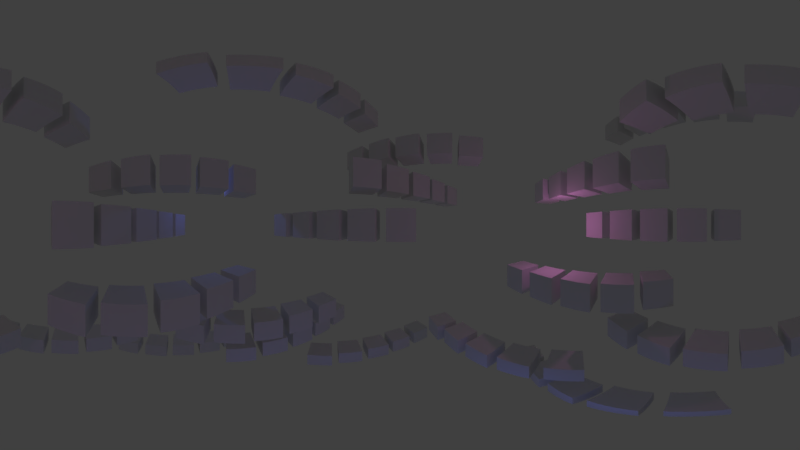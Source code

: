 # Source: skyCubes.blend  (saved by Blender 2.78.0; exported with 4.5.12 LTS)
import bpy
from mathutils import Matrix  # noqa: F401  (used for matrix-valued properties, if any)

bpy.ops.wm.read_factory_settings(use_empty=True)
scene = bpy.context.scene
scene.name = 'Scene'

# ---- collections
col_collection_1 = bpy.data.collections.new('Collection 1'); scene.collection.children.link(col_collection_1)

# ---- world
world_world = bpy.data.worlds.new('World'); scene.world = world_world
world_world.color = (0.05088, 0.05088, 0.05088)
world_world.use_sun_shadow = False
world_world.sun_shadow_jitter_overblur = 0.0
world_world.cycles.sampling_method = 'MANUAL'

# ---- cameras
cam_camera = bpy.data.cameras.new('Camera')
cam_camera.type = 'PANO'
cam_camera.sensor_fit = 'HORIZONTAL'
cam_camera.clip_end = 100.0
cam_camera.lens = 5.0
cam_camera.sensor_width = 5.76
cam_camera.sensor_height = 4.29
cam_camera.display_size = 2.0
cam_camera.panorama_type = 'EQUIRECTANGULAR'
cam_camera.dof.focus_distance = 0.0

# ---- lights
light_point_002 = bpy.data.lights.new('Point.002', 'POINT')
light_point_002.color = (0.1329, 0.1862, 1.0)
light_point_002.transmission_factor = 0.0
light_point_002.energy = 100.0
light_point_002.shadow_buffer_clip_start = 0.5
light_point_002.shadow_soft_size = 0.881
light_point_002.shadow_maximum_resolution = 0.006
light_point_002.use_absolute_resolution = True
light_point_001 = bpy.data.lights.new('Point.001', 'POINT')
light_point_001.color = (0.1329, 0.1862, 1.0)
light_point_001.transmission_factor = 0.0
light_point_001.energy = 100.0
light_point_001.shadow_buffer_clip_start = 0.5
light_point_001.shadow_soft_size = 0.1
light_point_001.shadow_maximum_resolution = 0.006
light_point_001.use_absolute_resolution = True
light_point = bpy.data.lights.new('Point', 'POINT')
light_point.color = (1.0, 0.2899, 0.8291)
light_point.transmission_factor = 0.0
light_point.energy = 100.0
light_point.shadow_buffer_clip_start = 0.5
light_point.shadow_soft_size = 0.1
light_point.shadow_maximum_resolution = 0.006
light_point.use_absolute_resolution = True

# ---- meshes
me_cube_034 = bpy.data.meshes.new('Cube.034')
me_cube_034.from_pydata([(-1.0, -1.0, -1.0), (-1.0, -1.0, 1.0), (-1.0, 1.0, -1.0), (-1.0, 1.0, 1.0), (1.0, -1.0, -1.0), (1.0, -1.0, 1.0), (1.0, 1.0, -1.0), (1.0, 1.0, 1.0), (1.564, -1.0, -1.366), (1.564, -1.0, 0.6337), (1.564, 1.0, -1.366), (1.564, 1.0, 0.6337), (3.564, -1.0, -1.366), (3.564, -1.0, 0.6337), (3.564, 1.0, -1.366), (3.564, 1.0, 0.6337), (4.165, -1.0, -1.586), (4.165, -1.0, 0.4139), (4.165, 1.0, -1.586), (4.165, 1.0, 0.4139), (6.165, -1.0, -1.586), (6.165, -1.0, 0.4139), (6.165, 1.0, -1.586), (6.165, 1.0, 0.4139), (6.729, -1.0, -1.806), (6.729, -1.0, 0.1942), (6.729, 1.0, -1.806), (6.729, 1.0, 0.1942), (8.729, -1.0, -1.806), (8.729, -1.0, 0.1942), (8.729, 1.0, -1.806), (8.729, 1.0, 0.1942), (9.439, -1.0, -1.952), (9.439, -1.0, 0.04765), (9.439, 1.0, -1.952), (9.439, 1.0, 0.04765), (11.44, -1.0, -1.952), (11.44, -1.0, 0.04765), (11.44, 1.0, -1.952), (11.44, 1.0, 0.04765), (1.453, -1.0, -19.04), (2.797, -1.0, -17.56), (1.453, 1.0, -19.04), (2.797, 1.0, -17.56), (2.934, -1.0, -20.38), (4.278, -1.0, -18.9), (2.934, 1.0, -20.38), (4.278, 1.0, -18.9), (-0.4555, -1.0, -17.11), (0.8887, -1.0, -15.63), (-0.4555, 1.0, -17.11), (0.8887, 1.0, -15.63), (1.026, -1.0, -18.45), (2.37, -1.0, -16.97), (1.026, 1.0, -18.45), (2.37, 1.0, -16.97), (-2.206, -1.0, -15.22), (-0.8623, -1.0, -13.74), (-2.206, 1.0, -15.22), (-0.8623, 1.0, -13.74), (-0.7254, -1.0, -16.57), (0.6187, -1.0, -15.09), (-0.7254, 1.0, -16.57), (0.6187, 1.0, -15.09), (-3.984, -1.0, -13.31), (-2.64, -1.0, -11.83), (-3.984, 1.0, -13.31), (-2.64, 1.0, -11.83), (-2.503, -1.0, -14.66), (-1.159, -1.0, -13.18), (-2.503, 1.0, -14.66), (-1.159, 1.0, -13.18), (-5.637, -1.0, -11.32), (-4.293, -1.0, -9.838), (-5.637, 1.0, -11.32), (-4.293, 1.0, -9.838), (-4.156, -1.0, -12.66), (-2.812, -1.0, -11.18), (-4.156, 1.0, -12.66), (-2.812, 1.0, -11.18), (1.875, -7.447, -19.11), (1.905, -7.447, -17.11), (1.875, -5.447, -19.11), (1.905, -5.447, -17.11), (3.875, -7.447, -19.14), (3.904, -7.447, -17.14), (3.875, -5.447, -19.14), (3.904, -5.447, -17.14), (4.433, -7.447, -19.51), (4.463, -7.447, -17.51), (4.433, -5.447, -19.51), (4.463, -5.447, -17.51), (6.433, -7.447, -19.54), (6.463, -7.447, -17.54), (6.433, -5.447, -19.54), (6.463, -5.447, -17.54), (7.03, -7.447, -19.77), (7.06, -7.447, -17.77), (7.03, -5.447, -19.77), (7.06, -5.447, -17.77), (9.03, -7.447, -19.8), (9.06, -7.447, -17.8), (9.03, -5.447, -19.8), (9.06, -5.447, -17.8), (9.591, -7.447, -20.03), (9.62, -7.447, -18.03), (9.591, -5.447, -20.03), (9.62, -5.447, -18.03), (11.59, -7.447, -20.06), (11.62, -7.447, -18.06), (11.59, -5.447, -20.06), (11.62, -5.447, -18.06), (12.3, -7.447, -20.21), (12.33, -7.447, -18.21), (12.3, -5.447, -20.21), (12.33, -5.447, -18.21), (14.3, -7.447, -20.24), (14.33, -7.447, -18.24), (14.3, -5.447, -20.24), (14.33, -5.447, -18.24), (-8.124, -7.447, -7.428), (-9.996, -7.447, -8.132), (-8.124, -5.447, -7.428), (-9.996, -5.447, -8.132), (-8.828, -7.447, -5.556), (-10.7, -7.447, -6.26), (-8.828, -5.447, -5.556), (-10.7, -5.447, -6.26), (-7.307, -7.447, -10.02), (-9.179, -7.447, -10.72), (-7.307, -5.447, -10.02), (-9.179, -5.447, -10.72), (-8.011, -7.447, -8.145), (-9.883, -7.447, -8.849), (-8.011, -5.447, -8.145), (-9.883, -5.447, -8.849), (-6.61, -7.447, -12.49), (-8.482, -7.447, -13.2), (-6.61, -5.447, -12.49), (-8.482, -5.447, -13.2), (-7.314, -7.447, -10.62), (-9.186, -7.447, -11.33), (-7.314, -5.447, -10.62), (-9.186, -5.447, -11.33), (-5.9, -7.447, -15.01), (-7.772, -7.447, -15.71), (-5.9, -5.447, -15.01), (-7.772, -5.447, -15.71), (-6.605, -7.447, -13.13), (-8.476, -7.447, -13.84), (-6.605, -5.447, -13.13), (-8.476, -5.447, -13.84), (-5.341, -7.447, -17.53), (-7.213, -7.447, -18.24), (-5.341, -5.447, -17.53), (-7.213, -5.447, -18.24), (-6.045, -7.447, -15.66), (-7.917, -7.447, -16.37), (-6.045, -5.447, -15.66), (-7.917, -5.447, -16.37), (15.9, -7.447, -6.81), (15.14, -7.447, -8.661), (15.9, -5.447, -6.81), (15.14, -5.447, -8.661), (14.05, -7.447, -6.053), (13.29, -7.447, -7.904), (14.05, -5.447, -6.053), (13.29, -5.447, -7.904), (13.67, -7.447, -5.5), (12.91, -7.447, -7.351), (13.67, -5.447, -5.5), (12.91, -5.447, -7.351), (11.82, -7.447, -4.742), (11.06, -7.447, -6.593), (11.82, -5.447, -4.742), (11.06, -5.447, -6.593), (11.34, -7.447, -4.312), (10.58, -7.447, -6.162), (11.34, -5.447, -4.312), (10.58, -5.447, -6.162), (9.491, -7.447, -3.554), (8.734, -7.447, -5.405), (9.491, -5.447, -3.554), (8.734, -5.447, -5.405), (9.053, -7.447, -3.137), (8.295, -7.447, -4.988), (9.053, -5.447, -3.137), (8.295, -5.447, -4.988), (7.202, -7.447, -2.379), (6.444, -7.447, -4.23), (7.202, -5.447, -2.379), (6.444, -5.447, -4.23), (6.6, -7.447, -1.974), (5.842, -7.447, -3.825), (6.6, -5.447, -1.974), (5.842, -5.447, -3.825), (4.749, -7.447, -1.217), (3.991, -7.447, -3.068), (4.749, -5.447, -1.217), (3.991, -5.447, -3.068)], [], [(0, 1, 3, 2), (2, 3, 7, 6), (6, 7, 5, 4), (4, 5, 1, 0), (2, 6, 4, 0), (7, 3, 1, 5), (8, 9, 11, 10), (10, 11, 15, 14), (14, 15, 13, 12), (12, 13, 9, 8), (10, 14, 12, 8), (15, 11, 9, 13), (16, 17, 19, 18), (18, 19, 23, 22), (22, 23, 21, 20), (20, 21, 17, 16), (18, 22, 20, 16), (23, 19, 17, 21), (24, 25, 27, 26), (26, 27, 31, 30), (30, 31, 29, 28), (28, 29, 25, 24), (26, 30, 28, 24), (31, 27, 25, 29), (32, 33, 35, 34), (34, 35, 39, 38), (38, 39, 37, 36), (36, 37, 33, 32), (34, 38, 36, 32), (39, 35, 33, 37), (40, 41, 43, 42), (42, 43, 47, 46), (46, 47, 45, 44), (44, 45, 41, 40), (42, 46, 44, 40), (47, 43, 41, 45), (48, 49, 51, 50), (50, 51, 55, 54), (54, 55, 53, 52), (52, 53, 49, 48), (50, 54, 52, 48), (55, 51, 49, 53), (56, 57, 59, 58), (58, 59, 63, 62), (62, 63, 61, 60), (60, 61, 57, 56), (58, 62, 60, 56), (63, 59, 57, 61), (64, 65, 67, 66), (66, 67, 71, 70), (70, 71, 69, 68), (68, 69, 65, 64), (66, 70, 68, 64), (71, 67, 65, 69), (72, 73, 75, 74), (74, 75, 79, 78), (78, 79, 77, 76), (76, 77, 73, 72), (74, 78, 76, 72), (79, 75, 73, 77), (80, 81, 83, 82), (82, 83, 87, 86), (86, 87, 85, 84), (84, 85, 81, 80), (82, 86, 84, 80), (87, 83, 81, 85), (88, 89, 91, 90), (90, 91, 95, 94), (94, 95, 93, 92), (92, 93, 89, 88), (90, 94, 92, 88), (95, 91, 89, 93), (96, 97, 99, 98), (98, 99, 103, 102), (102, 103, 101, 100), (100, 101, 97, 96), (98, 102, 100, 96), (103, 99, 97, 101), (104, 105, 107, 106), (106, 107, 111, 110), (110, 111, 109, 108), (108, 109, 105, 104), (106, 110, 108, 104), (111, 107, 105, 109), (112, 113, 115, 114), (114, 115, 119, 118), (118, 119, 117, 116), (116, 117, 113, 112), (114, 118, 116, 112), (119, 115, 113, 117), (120, 121, 123, 122), (122, 123, 127, 126), (126, 127, 125, 124), (124, 125, 121, 120), (122, 126, 124, 120), (127, 123, 121, 125), (128, 129, 131, 130), (130, 131, 135, 134), (134, 135, 133, 132), (132, 133, 129, 128), (130, 134, 132, 128), (135, 131, 129, 133), (136, 137, 139, 138), (138, 139, 143, 142), (142, 143, 141, 140), (140, 141, 137, 136), (138, 142, 140, 136), (143, 139, 137, 141), (144, 145, 147, 146), (146, 147, 151, 150), (150, 151, 149, 148), (148, 149, 145, 144), (146, 150, 148, 144), (151, 147, 145, 149), (152, 153, 155, 154), (154, 155, 159, 158), (158, 159, 157, 156), (156, 157, 153, 152), (154, 158, 156, 152), (159, 155, 153, 157), (160, 161, 163, 162), (162, 163, 167, 166), (166, 167, 165, 164), (164, 165, 161, 160), (162, 166, 164, 160), (167, 163, 161, 165), (168, 169, 171, 170), (170, 171, 175, 174), (174, 175, 173, 172), (172, 173, 169, 168), (170, 174, 172, 168), (175, 171, 169, 173), (176, 177, 179, 178), (178, 179, 183, 182), (182, 183, 181, 180), (180, 181, 177, 176), (178, 182, 180, 176), (183, 179, 177, 181), (184, 185, 187, 186), (186, 187, 191, 190), (190, 191, 189, 188), (188, 189, 185, 184), (186, 190, 188, 184), (191, 187, 185, 189), (192, 193, 195, 194), (194, 195, 199, 198), (198, 199, 197, 196), (196, 197, 193, 192), (194, 198, 196, 192), (199, 195, 193, 197)])
me_cube_034.use_remesh_preserve_volume = False
me_cube_034.use_remesh_preserve_attributes = False
me_cube_034.use_mirror_vertex_groups = False
me_cube_034.update()
me_cube_033 = bpy.data.meshes.new('Cube.033')
me_cube_033.from_pydata([(-1.0, -1.0, -1.0), (-1.0, -1.0, 1.0), (-1.0, 1.0, -1.0), (-1.0, 1.0, 1.0), (1.0, -1.0, -1.0), (1.0, -1.0, 1.0), (1.0, 1.0, -1.0), (1.0, 1.0, 1.0), (1.564, -1.0, -1.366), (1.564, -1.0, 0.6337), (1.564, 1.0, -1.366), (1.564, 1.0, 0.6337), (3.564, -1.0, -1.366), (3.564, -1.0, 0.6337), (3.564, 1.0, -1.366), (3.564, 1.0, 0.6337), (4.165, -1.0, -1.586), (4.165, -1.0, 0.4139), (4.165, 1.0, -1.586), (4.165, 1.0, 0.4139), (6.165, -1.0, -1.586), (6.165, -1.0, 0.4139), (6.165, 1.0, -1.586), (6.165, 1.0, 0.4139), (6.729, -1.0, -1.806), (6.729, -1.0, 0.1942), (6.729, 1.0, -1.806), (6.729, 1.0, 0.1942), (8.729, -1.0, -1.806), (8.729, -1.0, 0.1942), (8.729, 1.0, -1.806), (8.729, 1.0, 0.1942), (9.439, -1.0, -1.952), (9.439, -1.0, 0.04765), (9.439, 1.0, -1.952), (9.439, 1.0, 0.04765), (11.44, -1.0, -1.952), (11.44, -1.0, 0.04765), (11.44, 1.0, -1.952), (11.44, 1.0, 0.04765), (1.453, -1.0, -19.04), (2.797, -1.0, -17.56), (1.453, 1.0, -19.04), (2.797, 1.0, -17.56), (2.934, -1.0, -20.38), (4.278, -1.0, -18.9), (2.934, 1.0, -20.38), (4.278, 1.0, -18.9), (-0.4555, -1.0, -17.11), (0.8887, -1.0, -15.63), (-0.4555, 1.0, -17.11), (0.8887, 1.0, -15.63), (1.026, -1.0, -18.45), (2.37, -1.0, -16.97), (1.026, 1.0, -18.45), (2.37, 1.0, -16.97), (-2.206, -1.0, -15.22), (-0.8623, -1.0, -13.74), (-2.206, 1.0, -15.22), (-0.8623, 1.0, -13.74), (-0.7254, -1.0, -16.57), (0.6187, -1.0, -15.09), (-0.7254, 1.0, -16.57), (0.6187, 1.0, -15.09), (-3.984, -1.0, -13.31), (-2.64, -1.0, -11.83), (-3.984, 1.0, -13.31), (-2.64, 1.0, -11.83), (-2.503, -1.0, -14.66), (-1.159, -1.0, -13.18), (-2.503, 1.0, -14.66), (-1.159, 1.0, -13.18), (-5.637, -1.0, -11.32), (-4.293, -1.0, -9.838), (-5.637, 1.0, -11.32), (-4.293, 1.0, -9.838), (-4.156, -1.0, -12.66), (-2.812, -1.0, -11.18), (-4.156, 1.0, -12.66), (-2.812, 1.0, -11.18), (1.875, -7.447, -19.11), (1.905, -7.447, -17.11), (1.875, -5.447, -19.11), (1.905, -5.447, -17.11), (3.875, -7.447, -19.14), (3.904, -7.447, -17.14), (3.875, -5.447, -19.14), (3.904, -5.447, -17.14), (4.433, -7.447, -19.51), (4.463, -7.447, -17.51), (4.433, -5.447, -19.51), (4.463, -5.447, -17.51), (6.433, -7.447, -19.54), (6.463, -7.447, -17.54), (6.433, -5.447, -19.54), (6.463, -5.447, -17.54), (7.03, -7.447, -19.77), (7.06, -7.447, -17.77), (7.03, -5.447, -19.77), (7.06, -5.447, -17.77), (9.03, -7.447, -19.8), (9.06, -7.447, -17.8), (9.03, -5.447, -19.8), (9.06, -5.447, -17.8), (9.591, -7.447, -20.03), (9.62, -7.447, -18.03), (9.591, -5.447, -20.03), (9.62, -5.447, -18.03), (11.59, -7.447, -20.06), (11.62, -7.447, -18.06), (11.59, -5.447, -20.06), (11.62, -5.447, -18.06), (12.3, -7.447, -20.21), (12.33, -7.447, -18.21), (12.3, -5.447, -20.21), (12.33, -5.447, -18.21), (14.3, -7.447, -20.24), (14.33, -7.447, -18.24), (14.3, -5.447, -20.24), (14.33, -5.447, -18.24), (-8.124, -7.447, -7.428), (-9.996, -7.447, -8.132), (-8.124, -5.447, -7.428), (-9.996, -5.447, -8.132), (-8.828, -7.447, -5.556), (-10.7, -7.447, -6.26), (-8.828, -5.447, -5.556), (-10.7, -5.447, -6.26), (-7.307, -7.447, -10.02), (-9.179, -7.447, -10.72), (-7.307, -5.447, -10.02), (-9.179, -5.447, -10.72), (-8.011, -7.447, -8.145), (-9.883, -7.447, -8.849), (-8.011, -5.447, -8.145), (-9.883, -5.447, -8.849), (-6.61, -7.447, -12.49), (-8.482, -7.447, -13.2), (-6.61, -5.447, -12.49), (-8.482, -5.447, -13.2), (-7.314, -7.447, -10.62), (-9.186, -7.447, -11.33), (-7.314, -5.447, -10.62), (-9.186, -5.447, -11.33), (-5.9, -7.447, -15.01), (-7.772, -7.447, -15.71), (-5.9, -5.447, -15.01), (-7.772, -5.447, -15.71), (-6.605, -7.447, -13.13), (-8.476, -7.447, -13.84), (-6.605, -5.447, -13.13), (-8.476, -5.447, -13.84), (-5.341, -7.447, -17.53), (-7.213, -7.447, -18.24), (-5.341, -5.447, -17.53), (-7.213, -5.447, -18.24), (-6.045, -7.447, -15.66), (-7.917, -7.447, -16.37), (-6.045, -5.447, -15.66), (-7.917, -5.447, -16.37), (15.9, -7.447, -6.81), (15.14, -7.447, -8.661), (15.9, -5.447, -6.81), (15.14, -5.447, -8.661), (14.05, -7.447, -6.053), (13.29, -7.447, -7.904), (14.05, -5.447, -6.053), (13.29, -5.447, -7.904), (13.67, -7.447, -5.5), (12.91, -7.447, -7.351), (13.67, -5.447, -5.5), (12.91, -5.447, -7.351), (11.82, -7.447, -4.742), (11.06, -7.447, -6.593), (11.82, -5.447, -4.742), (11.06, -5.447, -6.593), (11.34, -7.447, -4.312), (10.58, -7.447, -6.162), (11.34, -5.447, -4.312), (10.58, -5.447, -6.162), (9.491, -7.447, -3.554), (8.734, -7.447, -5.405), (9.491, -5.447, -3.554), (8.734, -5.447, -5.405), (9.053, -7.447, -3.137), (8.295, -7.447, -4.988), (9.053, -5.447, -3.137), (8.295, -5.447, -4.988), (7.202, -7.447, -2.379), (6.444, -7.447, -4.23), (7.202, -5.447, -2.379), (6.444, -5.447, -4.23), (6.6, -7.447, -1.974), (5.842, -7.447, -3.825), (6.6, -5.447, -1.974), (5.842, -5.447, -3.825), (4.749, -7.447, -1.217), (3.991, -7.447, -3.068), (4.749, -5.447, -1.217), (3.991, -5.447, -3.068)], [], [(0, 1, 3, 2), (2, 3, 7, 6), (6, 7, 5, 4), (4, 5, 1, 0), (2, 6, 4, 0), (7, 3, 1, 5), (8, 9, 11, 10), (10, 11, 15, 14), (14, 15, 13, 12), (12, 13, 9, 8), (10, 14, 12, 8), (15, 11, 9, 13), (16, 17, 19, 18), (18, 19, 23, 22), (22, 23, 21, 20), (20, 21, 17, 16), (18, 22, 20, 16), (23, 19, 17, 21), (24, 25, 27, 26), (26, 27, 31, 30), (30, 31, 29, 28), (28, 29, 25, 24), (26, 30, 28, 24), (31, 27, 25, 29), (32, 33, 35, 34), (34, 35, 39, 38), (38, 39, 37, 36), (36, 37, 33, 32), (34, 38, 36, 32), (39, 35, 33, 37), (40, 41, 43, 42), (42, 43, 47, 46), (46, 47, 45, 44), (44, 45, 41, 40), (42, 46, 44, 40), (47, 43, 41, 45), (48, 49, 51, 50), (50, 51, 55, 54), (54, 55, 53, 52), (52, 53, 49, 48), (50, 54, 52, 48), (55, 51, 49, 53), (56, 57, 59, 58), (58, 59, 63, 62), (62, 63, 61, 60), (60, 61, 57, 56), (58, 62, 60, 56), (63, 59, 57, 61), (64, 65, 67, 66), (66, 67, 71, 70), (70, 71, 69, 68), (68, 69, 65, 64), (66, 70, 68, 64), (71, 67, 65, 69), (72, 73, 75, 74), (74, 75, 79, 78), (78, 79, 77, 76), (76, 77, 73, 72), (74, 78, 76, 72), (79, 75, 73, 77), (80, 81, 83, 82), (82, 83, 87, 86), (86, 87, 85, 84), (84, 85, 81, 80), (82, 86, 84, 80), (87, 83, 81, 85), (88, 89, 91, 90), (90, 91, 95, 94), (94, 95, 93, 92), (92, 93, 89, 88), (90, 94, 92, 88), (95, 91, 89, 93), (96, 97, 99, 98), (98, 99, 103, 102), (102, 103, 101, 100), (100, 101, 97, 96), (98, 102, 100, 96), (103, 99, 97, 101), (104, 105, 107, 106), (106, 107, 111, 110), (110, 111, 109, 108), (108, 109, 105, 104), (106, 110, 108, 104), (111, 107, 105, 109), (112, 113, 115, 114), (114, 115, 119, 118), (118, 119, 117, 116), (116, 117, 113, 112), (114, 118, 116, 112), (119, 115, 113, 117), (120, 121, 123, 122), (122, 123, 127, 126), (126, 127, 125, 124), (124, 125, 121, 120), (122, 126, 124, 120), (127, 123, 121, 125), (128, 129, 131, 130), (130, 131, 135, 134), (134, 135, 133, 132), (132, 133, 129, 128), (130, 134, 132, 128), (135, 131, 129, 133), (136, 137, 139, 138), (138, 139, 143, 142), (142, 143, 141, 140), (140, 141, 137, 136), (138, 142, 140, 136), (143, 139, 137, 141), (144, 145, 147, 146), (146, 147, 151, 150), (150, 151, 149, 148), (148, 149, 145, 144), (146, 150, 148, 144), (151, 147, 145, 149), (152, 153, 155, 154), (154, 155, 159, 158), (158, 159, 157, 156), (156, 157, 153, 152), (154, 158, 156, 152), (159, 155, 153, 157), (160, 161, 163, 162), (162, 163, 167, 166), (166, 167, 165, 164), (164, 165, 161, 160), (162, 166, 164, 160), (167, 163, 161, 165), (168, 169, 171, 170), (170, 171, 175, 174), (174, 175, 173, 172), (172, 173, 169, 168), (170, 174, 172, 168), (175, 171, 169, 173), (176, 177, 179, 178), (178, 179, 183, 182), (182, 183, 181, 180), (180, 181, 177, 176), (178, 182, 180, 176), (183, 179, 177, 181), (184, 185, 187, 186), (186, 187, 191, 190), (190, 191, 189, 188), (188, 189, 185, 184), (186, 190, 188, 184), (191, 187, 185, 189), (192, 193, 195, 194), (194, 195, 199, 198), (198, 199, 197, 196), (196, 197, 193, 192), (194, 198, 196, 192), (199, 195, 193, 197)])
me_cube_033.use_remesh_preserve_volume = False
me_cube_033.use_remesh_preserve_attributes = False
me_cube_033.use_mirror_vertex_groups = False
me_cube_033.update()
me_cube_032 = bpy.data.meshes.new('Cube.032')
me_cube_032.from_pydata([(-1.0, -1.0, -1.0), (-1.0, -1.0, 1.0), (-1.0, 1.0, -1.0), (-1.0, 1.0, 1.0), (1.0, -1.0, -1.0), (1.0, -1.0, 1.0), (1.0, 1.0, -1.0), (1.0, 1.0, 1.0), (1.564, -1.0, -1.366), (1.564, -1.0, 0.6337), (1.564, 1.0, -1.366), (1.564, 1.0, 0.6337), (3.564, -1.0, -1.366), (3.564, -1.0, 0.6337), (3.564, 1.0, -1.366), (3.564, 1.0, 0.6337), (4.165, -1.0, -1.586), (4.165, -1.0, 0.4139), (4.165, 1.0, -1.586), (4.165, 1.0, 0.4139), (6.165, -1.0, -1.586), (6.165, -1.0, 0.4139), (6.165, 1.0, -1.586), (6.165, 1.0, 0.4139), (6.729, -1.0, -1.806), (6.729, -1.0, 0.1942), (6.729, 1.0, -1.806), (6.729, 1.0, 0.1942), (8.729, -1.0, -1.806), (8.729, -1.0, 0.1942), (8.729, 1.0, -1.806), (8.729, 1.0, 0.1942), (9.439, -1.0, -1.952), (9.439, -1.0, 0.04765), (9.439, 1.0, -1.952), (9.439, 1.0, 0.04765), (11.44, -1.0, -1.952), (11.44, -1.0, 0.04765), (11.44, 1.0, -1.952), (11.44, 1.0, 0.04765), (1.453, -1.0, -19.04), (2.797, -1.0, -17.56), (1.453, 1.0, -19.04), (2.797, 1.0, -17.56), (2.934, -1.0, -20.38), (4.278, -1.0, -18.9), (2.934, 1.0, -20.38), (4.278, 1.0, -18.9), (-0.4555, -1.0, -17.11), (0.8887, -1.0, -15.63), (-0.4555, 1.0, -17.11), (0.8887, 1.0, -15.63), (1.026, -1.0, -18.45), (2.37, -1.0, -16.97), (1.026, 1.0, -18.45), (2.37, 1.0, -16.97), (-2.206, -1.0, -15.22), (-0.8623, -1.0, -13.74), (-2.206, 1.0, -15.22), (-0.8623, 1.0, -13.74), (-0.7254, -1.0, -16.57), (0.6187, -1.0, -15.09), (-0.7254, 1.0, -16.57), (0.6187, 1.0, -15.09), (-3.984, -1.0, -13.31), (-2.64, -1.0, -11.83), (-3.984, 1.0, -13.31), (-2.64, 1.0, -11.83), (-2.503, -1.0, -14.66), (-1.159, -1.0, -13.18), (-2.503, 1.0, -14.66), (-1.159, 1.0, -13.18), (-5.637, -1.0, -11.32), (-4.293, -1.0, -9.838), (-5.637, 1.0, -11.32), (-4.293, 1.0, -9.838), (-4.156, -1.0, -12.66), (-2.812, -1.0, -11.18), (-4.156, 1.0, -12.66), (-2.812, 1.0, -11.18), (1.875, -7.447, -19.11), (1.905, -7.447, -17.11), (1.875, -5.447, -19.11), (1.905, -5.447, -17.11), (3.875, -7.447, -19.14), (3.904, -7.447, -17.14), (3.875, -5.447, -19.14), (3.904, -5.447, -17.14), (4.433, -7.447, -19.51), (4.463, -7.447, -17.51), (4.433, -5.447, -19.51), (4.463, -5.447, -17.51), (6.433, -7.447, -19.54), (6.463, -7.447, -17.54), (6.433, -5.447, -19.54), (6.463, -5.447, -17.54), (7.03, -7.447, -19.77), (7.06, -7.447, -17.77), (7.03, -5.447, -19.77), (7.06, -5.447, -17.77), (9.03, -7.447, -19.8), (9.06, -7.447, -17.8), (9.03, -5.447, -19.8), (9.06, -5.447, -17.8), (9.591, -7.447, -20.03), (9.62, -7.447, -18.03), (9.591, -5.447, -20.03), (9.62, -5.447, -18.03), (11.59, -7.447, -20.06), (11.62, -7.447, -18.06), (11.59, -5.447, -20.06), (11.62, -5.447, -18.06), (12.3, -7.447, -20.21), (12.33, -7.447, -18.21), (12.3, -5.447, -20.21), (12.33, -5.447, -18.21), (14.3, -7.447, -20.24), (14.33, -7.447, -18.24), (14.3, -5.447, -20.24), (14.33, -5.447, -18.24), (-8.124, -7.447, -7.428), (-9.996, -7.447, -8.132), (-8.124, -5.447, -7.428), (-9.996, -5.447, -8.132), (-8.828, -7.447, -5.556), (-10.7, -7.447, -6.26), (-8.828, -5.447, -5.556), (-10.7, -5.447, -6.26), (-7.307, -7.447, -10.02), (-9.179, -7.447, -10.72), (-7.307, -5.447, -10.02), (-9.179, -5.447, -10.72), (-8.011, -7.447, -8.145), (-9.883, -7.447, -8.849), (-8.011, -5.447, -8.145), (-9.883, -5.447, -8.849), (-6.61, -7.447, -12.49), (-8.482, -7.447, -13.2), (-6.61, -5.447, -12.49), (-8.482, -5.447, -13.2), (-7.314, -7.447, -10.62), (-9.186, -7.447, -11.33), (-7.314, -5.447, -10.62), (-9.186, -5.447, -11.33), (-5.9, -7.447, -15.01), (-7.772, -7.447, -15.71), (-5.9, -5.447, -15.01), (-7.772, -5.447, -15.71), (-6.605, -7.447, -13.13), (-8.476, -7.447, -13.84), (-6.605, -5.447, -13.13), (-8.476, -5.447, -13.84), (-5.341, -7.447, -17.53), (-7.213, -7.447, -18.24), (-5.341, -5.447, -17.53), (-7.213, -5.447, -18.24), (-6.045, -7.447, -15.66), (-7.917, -7.447, -16.37), (-6.045, -5.447, -15.66), (-7.917, -5.447, -16.37), (15.9, -7.447, -6.81), (15.14, -7.447, -8.661), (15.9, -5.447, -6.81), (15.14, -5.447, -8.661), (14.05, -7.447, -6.053), (13.29, -7.447, -7.904), (14.05, -5.447, -6.053), (13.29, -5.447, -7.904), (13.67, -7.447, -5.5), (12.91, -7.447, -7.351), (13.67, -5.447, -5.5), (12.91, -5.447, -7.351), (11.82, -7.447, -4.742), (11.06, -7.447, -6.593), (11.82, -5.447, -4.742), (11.06, -5.447, -6.593), (11.34, -7.447, -4.312), (10.58, -7.447, -6.162), (11.34, -5.447, -4.312), (10.58, -5.447, -6.162), (9.491, -7.447, -3.554), (8.734, -7.447, -5.405), (9.491, -5.447, -3.554), (8.734, -5.447, -5.405), (9.053, -7.447, -3.137), (8.295, -7.447, -4.988), (9.053, -5.447, -3.137), (8.295, -5.447, -4.988), (7.202, -7.447, -2.379), (6.444, -7.447, -4.23), (7.202, -5.447, -2.379), (6.444, -5.447, -4.23), (6.6, -7.447, -1.974), (5.842, -7.447, -3.825), (6.6, -5.447, -1.974), (5.842, -5.447, -3.825), (4.749, -7.447, -1.217), (3.991, -7.447, -3.068), (4.749, -5.447, -1.217), (3.991, -5.447, -3.068)], [], [(0, 1, 3, 2), (2, 3, 7, 6), (6, 7, 5, 4), (4, 5, 1, 0), (2, 6, 4, 0), (7, 3, 1, 5), (8, 9, 11, 10), (10, 11, 15, 14), (14, 15, 13, 12), (12, 13, 9, 8), (10, 14, 12, 8), (15, 11, 9, 13), (16, 17, 19, 18), (18, 19, 23, 22), (22, 23, 21, 20), (20, 21, 17, 16), (18, 22, 20, 16), (23, 19, 17, 21), (24, 25, 27, 26), (26, 27, 31, 30), (30, 31, 29, 28), (28, 29, 25, 24), (26, 30, 28, 24), (31, 27, 25, 29), (32, 33, 35, 34), (34, 35, 39, 38), (38, 39, 37, 36), (36, 37, 33, 32), (34, 38, 36, 32), (39, 35, 33, 37), (40, 41, 43, 42), (42, 43, 47, 46), (46, 47, 45, 44), (44, 45, 41, 40), (42, 46, 44, 40), (47, 43, 41, 45), (48, 49, 51, 50), (50, 51, 55, 54), (54, 55, 53, 52), (52, 53, 49, 48), (50, 54, 52, 48), (55, 51, 49, 53), (56, 57, 59, 58), (58, 59, 63, 62), (62, 63, 61, 60), (60, 61, 57, 56), (58, 62, 60, 56), (63, 59, 57, 61), (64, 65, 67, 66), (66, 67, 71, 70), (70, 71, 69, 68), (68, 69, 65, 64), (66, 70, 68, 64), (71, 67, 65, 69), (72, 73, 75, 74), (74, 75, 79, 78), (78, 79, 77, 76), (76, 77, 73, 72), (74, 78, 76, 72), (79, 75, 73, 77), (80, 81, 83, 82), (82, 83, 87, 86), (86, 87, 85, 84), (84, 85, 81, 80), (82, 86, 84, 80), (87, 83, 81, 85), (88, 89, 91, 90), (90, 91, 95, 94), (94, 95, 93, 92), (92, 93, 89, 88), (90, 94, 92, 88), (95, 91, 89, 93), (96, 97, 99, 98), (98, 99, 103, 102), (102, 103, 101, 100), (100, 101, 97, 96), (98, 102, 100, 96), (103, 99, 97, 101), (104, 105, 107, 106), (106, 107, 111, 110), (110, 111, 109, 108), (108, 109, 105, 104), (106, 110, 108, 104), (111, 107, 105, 109), (112, 113, 115, 114), (114, 115, 119, 118), (118, 119, 117, 116), (116, 117, 113, 112), (114, 118, 116, 112), (119, 115, 113, 117), (120, 121, 123, 122), (122, 123, 127, 126), (126, 127, 125, 124), (124, 125, 121, 120), (122, 126, 124, 120), (127, 123, 121, 125), (128, 129, 131, 130), (130, 131, 135, 134), (134, 135, 133, 132), (132, 133, 129, 128), (130, 134, 132, 128), (135, 131, 129, 133), (136, 137, 139, 138), (138, 139, 143, 142), (142, 143, 141, 140), (140, 141, 137, 136), (138, 142, 140, 136), (143, 139, 137, 141), (144, 145, 147, 146), (146, 147, 151, 150), (150, 151, 149, 148), (148, 149, 145, 144), (146, 150, 148, 144), (151, 147, 145, 149), (152, 153, 155, 154), (154, 155, 159, 158), (158, 159, 157, 156), (156, 157, 153, 152), (154, 158, 156, 152), (159, 155, 153, 157), (160, 161, 163, 162), (162, 163, 167, 166), (166, 167, 165, 164), (164, 165, 161, 160), (162, 166, 164, 160), (167, 163, 161, 165), (168, 169, 171, 170), (170, 171, 175, 174), (174, 175, 173, 172), (172, 173, 169, 168), (170, 174, 172, 168), (175, 171, 169, 173), (176, 177, 179, 178), (178, 179, 183, 182), (182, 183, 181, 180), (180, 181, 177, 176), (178, 182, 180, 176), (183, 179, 177, 181), (184, 185, 187, 186), (186, 187, 191, 190), (190, 191, 189, 188), (188, 189, 185, 184), (186, 190, 188, 184), (191, 187, 185, 189), (192, 193, 195, 194), (194, 195, 199, 198), (198, 199, 197, 196), (196, 197, 193, 192), (194, 198, 196, 192), (199, 195, 193, 197)])
me_cube_032.use_remesh_preserve_volume = False
me_cube_032.use_remesh_preserve_attributes = False
me_cube_032.use_mirror_vertex_groups = False
me_cube_032.update()
me_cube_031 = bpy.data.meshes.new('Cube.031')
me_cube_031.from_pydata([(-1.0, -1.0, -1.0), (-1.0, -1.0, 1.0), (-1.0, 1.0, -1.0), (-1.0, 1.0, 1.0), (1.0, -1.0, -1.0), (1.0, -1.0, 1.0), (1.0, 1.0, -1.0), (1.0, 1.0, 1.0), (1.564, -1.0, -1.366), (1.564, -1.0, 0.6337), (1.564, 1.0, -1.366), (1.564, 1.0, 0.6337), (3.564, -1.0, -1.366), (3.564, -1.0, 0.6337), (3.564, 1.0, -1.366), (3.564, 1.0, 0.6337), (4.165, -1.0, -1.586), (4.165, -1.0, 0.4139), (4.165, 1.0, -1.586), (4.165, 1.0, 0.4139), (6.165, -1.0, -1.586), (6.165, -1.0, 0.4139), (6.165, 1.0, -1.586), (6.165, 1.0, 0.4139), (6.729, -1.0, -1.806), (6.729, -1.0, 0.1942), (6.729, 1.0, -1.806), (6.729, 1.0, 0.1942), (8.729, -1.0, -1.806), (8.729, -1.0, 0.1942), (8.729, 1.0, -1.806), (8.729, 1.0, 0.1942), (9.439, -1.0, -1.952), (9.439, -1.0, 0.04765), (9.439, 1.0, -1.952), (9.439, 1.0, 0.04765), (11.44, -1.0, -1.952), (11.44, -1.0, 0.04765), (11.44, 1.0, -1.952), (11.44, 1.0, 0.04765), (1.453, -1.0, -19.04), (2.797, -1.0, -17.56), (1.453, 1.0, -19.04), (2.797, 1.0, -17.56), (2.934, -1.0, -20.38), (4.278, -1.0, -18.9), (2.934, 1.0, -20.38), (4.278, 1.0, -18.9), (-0.4555, -1.0, -17.11), (0.8887, -1.0, -15.63), (-0.4555, 1.0, -17.11), (0.8887, 1.0, -15.63), (1.026, -1.0, -18.45), (2.37, -1.0, -16.97), (1.026, 1.0, -18.45), (2.37, 1.0, -16.97), (-2.206, -1.0, -15.22), (-0.8623, -1.0, -13.74), (-2.206, 1.0, -15.22), (-0.8623, 1.0, -13.74), (-0.7254, -1.0, -16.57), (0.6187, -1.0, -15.09), (-0.7254, 1.0, -16.57), (0.6187, 1.0, -15.09), (-3.984, -1.0, -13.31), (-2.64, -1.0, -11.83), (-3.984, 1.0, -13.31), (-2.64, 1.0, -11.83), (-2.503, -1.0, -14.66), (-1.159, -1.0, -13.18), (-2.503, 1.0, -14.66), (-1.159, 1.0, -13.18), (-5.637, -1.0, -11.32), (-4.293, -1.0, -9.838), (-5.637, 1.0, -11.32), (-4.293, 1.0, -9.838), (-4.156, -1.0, -12.66), (-2.812, -1.0, -11.18), (-4.156, 1.0, -12.66), (-2.812, 1.0, -11.18), (1.875, -7.447, -19.11), (1.905, -7.447, -17.11), (1.875, -5.447, -19.11), (1.905, -5.447, -17.11), (3.875, -7.447, -19.14), (3.904, -7.447, -17.14), (3.875, -5.447, -19.14), (3.904, -5.447, -17.14), (4.433, -7.447, -19.51), (4.463, -7.447, -17.51), (4.433, -5.447, -19.51), (4.463, -5.447, -17.51), (6.433, -7.447, -19.54), (6.463, -7.447, -17.54), (6.433, -5.447, -19.54), (6.463, -5.447, -17.54), (7.03, -7.447, -19.77), (7.06, -7.447, -17.77), (7.03, -5.447, -19.77), (7.06, -5.447, -17.77), (9.03, -7.447, -19.8), (9.06, -7.447, -17.8), (9.03, -5.447, -19.8), (9.06, -5.447, -17.8), (9.591, -7.447, -20.03), (9.62, -7.447, -18.03), (9.591, -5.447, -20.03), (9.62, -5.447, -18.03), (11.59, -7.447, -20.06), (11.62, -7.447, -18.06), (11.59, -5.447, -20.06), (11.62, -5.447, -18.06), (12.3, -7.447, -20.21), (12.33, -7.447, -18.21), (12.3, -5.447, -20.21), (12.33, -5.447, -18.21), (14.3, -7.447, -20.24), (14.33, -7.447, -18.24), (14.3, -5.447, -20.24), (14.33, -5.447, -18.24), (-8.124, -7.447, -7.428), (-9.996, -7.447, -8.132), (-8.124, -5.447, -7.428), (-9.996, -5.447, -8.132), (-8.828, -7.447, -5.556), (-10.7, -7.447, -6.26), (-8.828, -5.447, -5.556), (-10.7, -5.447, -6.26), (-7.307, -7.447, -10.02), (-9.179, -7.447, -10.72), (-7.307, -5.447, -10.02), (-9.179, -5.447, -10.72), (-8.011, -7.447, -8.145), (-9.883, -7.447, -8.849), (-8.011, -5.447, -8.145), (-9.883, -5.447, -8.849), (-6.61, -7.447, -12.49), (-8.482, -7.447, -13.2), (-6.61, -5.447, -12.49), (-8.482, -5.447, -13.2), (-7.314, -7.447, -10.62), (-9.186, -7.447, -11.33), (-7.314, -5.447, -10.62), (-9.186, -5.447, -11.33), (-5.9, -7.447, -15.01), (-7.772, -7.447, -15.71), (-5.9, -5.447, -15.01), (-7.772, -5.447, -15.71), (-6.605, -7.447, -13.13), (-8.476, -7.447, -13.84), (-6.605, -5.447, -13.13), (-8.476, -5.447, -13.84), (-5.341, -7.447, -17.53), (-7.213, -7.447, -18.24), (-5.341, -5.447, -17.53), (-7.213, -5.447, -18.24), (-6.045, -7.447, -15.66), (-7.917, -7.447, -16.37), (-6.045, -5.447, -15.66), (-7.917, -5.447, -16.37), (15.9, -7.447, -6.81), (15.14, -7.447, -8.661), (15.9, -5.447, -6.81), (15.14, -5.447, -8.661), (14.05, -7.447, -6.053), (13.29, -7.447, -7.904), (14.05, -5.447, -6.053), (13.29, -5.447, -7.904), (13.67, -7.447, -5.5), (12.91, -7.447, -7.351), (13.67, -5.447, -5.5), (12.91, -5.447, -7.351), (11.82, -7.447, -4.742), (11.06, -7.447, -6.593), (11.82, -5.447, -4.742), (11.06, -5.447, -6.593), (11.34, -7.447, -4.312), (10.58, -7.447, -6.162), (11.34, -5.447, -4.312), (10.58, -5.447, -6.162), (9.491, -7.447, -3.554), (8.734, -7.447, -5.405), (9.491, -5.447, -3.554), (8.734, -5.447, -5.405), (9.053, -7.447, -3.137), (8.295, -7.447, -4.988), (9.053, -5.447, -3.137), (8.295, -5.447, -4.988), (7.202, -7.447, -2.379), (6.444, -7.447, -4.23), (7.202, -5.447, -2.379), (6.444, -5.447, -4.23), (6.6, -7.447, -1.974), (5.842, -7.447, -3.825), (6.6, -5.447, -1.974), (5.842, -5.447, -3.825), (4.749, -7.447, -1.217), (3.991, -7.447, -3.068), (4.749, -5.447, -1.217), (3.991, -5.447, -3.068)], [], [(0, 1, 3, 2), (2, 3, 7, 6), (6, 7, 5, 4), (4, 5, 1, 0), (2, 6, 4, 0), (7, 3, 1, 5), (8, 9, 11, 10), (10, 11, 15, 14), (14, 15, 13, 12), (12, 13, 9, 8), (10, 14, 12, 8), (15, 11, 9, 13), (16, 17, 19, 18), (18, 19, 23, 22), (22, 23, 21, 20), (20, 21, 17, 16), (18, 22, 20, 16), (23, 19, 17, 21), (24, 25, 27, 26), (26, 27, 31, 30), (30, 31, 29, 28), (28, 29, 25, 24), (26, 30, 28, 24), (31, 27, 25, 29), (32, 33, 35, 34), (34, 35, 39, 38), (38, 39, 37, 36), (36, 37, 33, 32), (34, 38, 36, 32), (39, 35, 33, 37), (40, 41, 43, 42), (42, 43, 47, 46), (46, 47, 45, 44), (44, 45, 41, 40), (42, 46, 44, 40), (47, 43, 41, 45), (48, 49, 51, 50), (50, 51, 55, 54), (54, 55, 53, 52), (52, 53, 49, 48), (50, 54, 52, 48), (55, 51, 49, 53), (56, 57, 59, 58), (58, 59, 63, 62), (62, 63, 61, 60), (60, 61, 57, 56), (58, 62, 60, 56), (63, 59, 57, 61), (64, 65, 67, 66), (66, 67, 71, 70), (70, 71, 69, 68), (68, 69, 65, 64), (66, 70, 68, 64), (71, 67, 65, 69), (72, 73, 75, 74), (74, 75, 79, 78), (78, 79, 77, 76), (76, 77, 73, 72), (74, 78, 76, 72), (79, 75, 73, 77), (80, 81, 83, 82), (82, 83, 87, 86), (86, 87, 85, 84), (84, 85, 81, 80), (82, 86, 84, 80), (87, 83, 81, 85), (88, 89, 91, 90), (90, 91, 95, 94), (94, 95, 93, 92), (92, 93, 89, 88), (90, 94, 92, 88), (95, 91, 89, 93), (96, 97, 99, 98), (98, 99, 103, 102), (102, 103, 101, 100), (100, 101, 97, 96), (98, 102, 100, 96), (103, 99, 97, 101), (104, 105, 107, 106), (106, 107, 111, 110), (110, 111, 109, 108), (108, 109, 105, 104), (106, 110, 108, 104), (111, 107, 105, 109), (112, 113, 115, 114), (114, 115, 119, 118), (118, 119, 117, 116), (116, 117, 113, 112), (114, 118, 116, 112), (119, 115, 113, 117), (120, 121, 123, 122), (122, 123, 127, 126), (126, 127, 125, 124), (124, 125, 121, 120), (122, 126, 124, 120), (127, 123, 121, 125), (128, 129, 131, 130), (130, 131, 135, 134), (134, 135, 133, 132), (132, 133, 129, 128), (130, 134, 132, 128), (135, 131, 129, 133), (136, 137, 139, 138), (138, 139, 143, 142), (142, 143, 141, 140), (140, 141, 137, 136), (138, 142, 140, 136), (143, 139, 137, 141), (144, 145, 147, 146), (146, 147, 151, 150), (150, 151, 149, 148), (148, 149, 145, 144), (146, 150, 148, 144), (151, 147, 145, 149), (152, 153, 155, 154), (154, 155, 159, 158), (158, 159, 157, 156), (156, 157, 153, 152), (154, 158, 156, 152), (159, 155, 153, 157), (160, 161, 163, 162), (162, 163, 167, 166), (166, 167, 165, 164), (164, 165, 161, 160), (162, 166, 164, 160), (167, 163, 161, 165), (168, 169, 171, 170), (170, 171, 175, 174), (174, 175, 173, 172), (172, 173, 169, 168), (170, 174, 172, 168), (175, 171, 169, 173), (176, 177, 179, 178), (178, 179, 183, 182), (182, 183, 181, 180), (180, 181, 177, 176), (178, 182, 180, 176), (183, 179, 177, 181), (184, 185, 187, 186), (186, 187, 191, 190), (190, 191, 189, 188), (188, 189, 185, 184), (186, 190, 188, 184), (191, 187, 185, 189), (192, 193, 195, 194), (194, 195, 199, 198), (198, 199, 197, 196), (196, 197, 193, 192), (194, 198, 196, 192), (199, 195, 193, 197)])
me_cube_031.use_remesh_preserve_volume = False
me_cube_031.use_remesh_preserve_attributes = False
me_cube_031.use_mirror_vertex_groups = False
me_cube_031.update()

# ---- objects
ob_point_002 = bpy.data.objects.new('Point.002', light_point_002)
ob_cube_002 = bpy.data.objects.new('Cube.002', me_cube_034)
ob_cube_001 = bpy.data.objects.new('Cube.001', me_cube_033)
ob_cube_000 = bpy.data.objects.new('Cube.000', me_cube_032)
ob_point_001 = bpy.data.objects.new('Point.001', light_point_001)
ob_point = bpy.data.objects.new('Point', light_point)
ob_cube_024 = bpy.data.objects.new('Cube.024', me_cube_031)
ob_camera = bpy.data.objects.new('Camera', cam_camera)

# ---- transforms, parenting, visibility, modifiers, constraints
ob_point_002.location = (0.05085, -12.85, -2.559)
ob_point_002.lineart.crease_threshold = 0.0
ob_cube_002.location = (4.015, 9.728, 7.996)
ob_cube_002.rotation_euler = (2.128e-08, 0.5291, 7.856e-08)
ob_cube_002.lineart.crease_threshold = 0.0
ob_cube_001.location = (0.09579, -7.772, 7.996)
ob_cube_001.rotation_euler = (2.128e-08, 0.5291, 7.856e-08)
ob_cube_001.lineart.crease_threshold = 0.0
ob_cube_000.location = (8.208, -4.308, 3.803)
ob_cube_000.rotation_euler = (4.995e-07, 1.357, 6.194e-07)
ob_cube_000.lineart.crease_threshold = 0.0
ob_point_001.location = (-12.53, 3.37, -1.465)
ob_point_001.lineart.crease_threshold = 0.0
ob_point.location = (9.377, 4.626e-07, -3.443)
ob_point.scale = (1.492, 1.492, 1.492)
ob_point.lineart.crease_threshold = 0.0
ob_cube_024.location = (5.929, 6.447, -9.777)
ob_cube_024.rotation_euler = (-2.795e-07, 2.753, -5.5e-08)
ob_cube_024.lineart.crease_threshold = 0.0
ob_camera.location = (0.0, 0.0, 0.0)
ob_camera.lineart.crease_threshold = 0.0

# ---- collection membership
col_collection_1.objects.link(ob_point_002)
col_collection_1.objects.link(ob_cube_002)
col_collection_1.objects.link(ob_cube_001)
col_collection_1.objects.link(ob_cube_000)
col_collection_1.objects.link(ob_point_001)
col_collection_1.objects.link(ob_point)
col_collection_1.objects.link(ob_cube_024)
col_collection_1.objects.link(ob_camera)

# ---- scene / render settings (as saved in the file)
scene.camera = ob_camera
scene.frame_start = 1; scene.frame_end = 250; scene.frame_set(1)
scene.render.engine = 'CYCLES'
scene.render.resolution_x = 3840
scene.render.resolution_y = 2160
scene.render.dither_intensity = 0.0
scene.cycles.use_denoising = False
scene.cycles.samples = 128
scene.cycles.sampling_pattern = 'TABULATED_SOBOL'
scene.cycles.light_sampling_threshold = 0.0
scene.cycles.use_adaptive_sampling = False
scene.cycles.use_light_tree = False
scene.cycles.blur_glossy = 0.0
scene.cycles.sample_clamp_indirect = 0.0
scene.view_settings.view_transform = 'Standard'
bpy.context.view_layer.update()
